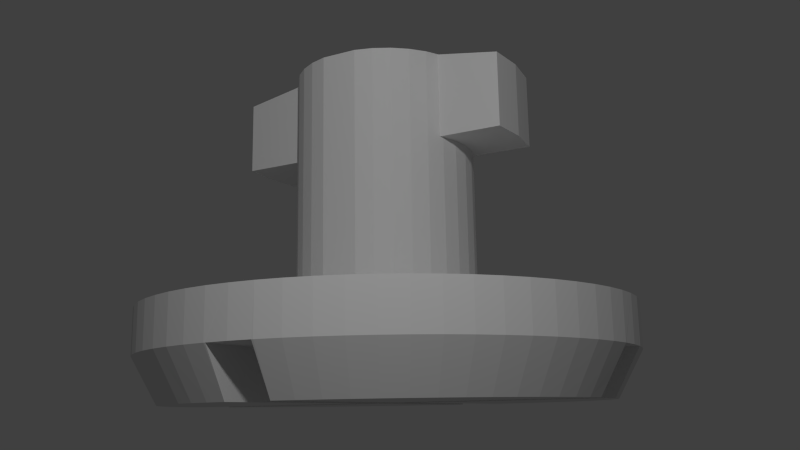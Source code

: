 # Source: cederom-lazer-paname-window-clips-1.1.blend  (saved by Blender 2.72.0; exported with 4.5.12 LTS)
import bpy
from mathutils import Matrix  # noqa: F401  (used for matrix-valued properties, if any)

bpy.ops.wm.read_factory_settings(use_empty=True)
scene = bpy.context.scene
scene.name = 'Scene'

# ---- collections
col_collection_1 = bpy.data.collections.new('Collection 1'); scene.collection.children.link(col_collection_1)

# ---- world
world_world = bpy.data.worlds.new('World'); scene.world = world_world
world_world.color = (0.05088, 0.05088, 0.05088)
world_world.use_sun_shadow = False
world_world.sun_shadow_jitter_overblur = 0.0
world_world.cycles.sampling_method = 'MANUAL'
world_world.cycles.sample_map_resolution = 256

# ---- cameras
cam_camera = bpy.data.cameras.new('Camera')
cam_camera.clip_end = 100.0
cam_camera.lens = 35.0
cam_camera.sensor_width = 32.0
cam_camera.sensor_height = 18.0
cam_camera.ortho_scale = 7.314
cam_camera.dof.focus_distance = 0.0
cam_camera.dof.aperture_fstop = 128.0

# ---- lights
light_lamp = bpy.data.lights.new('Lamp', 'POINT')
light_lamp.transmission_factor = 0.0
light_lamp.cutoff_distance = 30.0
light_lamp.energy = 100.0
light_lamp.shadow_buffer_clip_start = 1.001
light_lamp.shadow_soft_size = 0.1
light_lamp.shadow_maximum_resolution = 0.006
light_lamp.use_absolute_resolution = True
light_lamp.cycles.use_multiple_importance_sampling = False

# ---- meshes
me_circle_001 = bpy.data.meshes.new('Circle.001')
me_circle_001.from_pydata([(-0.6337, 0.169, -0.05), (-0.65, 4.907e-08, -0.05), (-0.6337, -0.169, -0.05), (0.6337, 0.169, -0.38), (0.65, 6.276e-07, -0.38), (0.6337, -0.169, -0.38), (-0.6337, -0.169, -0.38), (-0.65, 4.907e-08, -0.38), (-0.6337, 0.169, -0.38), (0.6337, -0.169, -0.05), (0.65, 6.276e-07, -0.05), (0.6337, 0.169, -0.05), (-0.3532, 0.169, 0.0), (-0.3532, -0.169, 0.0), (-0.3532, -0.169, -0.38), (-0.3532, 0.169, -0.38), (0.3532, 0.169, -0.38), (0.3532, -0.169, -0.38), (0.3532, -0.169, 0.0), (0.3532, 0.169, 0.0), (-0.1531, 0.3696, -1.1), (-0.07804, 0.3923, 0.0), (-0.1531, 0.3696, 0.0), (-0.2222, 0.3326, 0.0), (-0.2828, 0.2828, 0.0), (-0.3326, 0.2222, 0.0), (-0.3696, 0.1531, 0.0), (-0.3923, 0.07804, 0.0), (-0.4, 3.02e-08, 0.0), (-0.3923, -0.07804, 0.0), (-0.3696, -0.1531, 0.0), (-0.3326, -0.2222, 0.0), (-0.2828, -0.2828, 0.0), (-0.2222, -0.3326, 0.0), (-0.1531, -0.3696, 0.0), (-0.07804, -0.3923, 0.0), (-0.07804, 0.3923, -1.1), (0.07804, -0.3923, 0.0), (0.1531, -0.3696, 0.0), (0.2222, -0.3326, 0.0), (0.2828, -0.2828, 0.0), (0.3326, -0.2222, 0.0), (0.3696, -0.1531, 0.0), (0.3923, -0.07804, 0.0), (0.4, 3.862e-07, 0.0), (0.3923, 0.07804, 0.0), (0.3696, 0.1531, 0.0), (0.3326, 0.2222, 0.0), (0.2828, 0.2828, 0.0), (0.2222, 0.3326, 0.0), (0.1531, 0.3696, 0.0), (0.07804, 0.3923, 0.0), (-0.2222, 0.3326, -1.1), (-0.2828, 0.2828, -1.1), (-0.3326, 0.2222, -1.1), (-0.3696, 0.1531, -1.1), (-0.3923, 0.07804, -1.1), (-0.4, 3.02e-08, -1.1), (-0.3923, -0.07804, -1.1), (-0.3696, -0.1531, -1.1), (-0.3326, -0.2222, -1.1), (-0.2828, -0.2828, -1.1), (-0.2222, -0.3326, -1.1), (-0.1531, -0.3696, -1.1), (-0.07804, -0.3923, -1.1), (0.07804, -0.3923, -1.1), (0.1531, -0.3696, -1.1), (0.2222, -0.3326, -1.1), (0.2828, -0.2828, -1.1), (0.3326, -0.2222, -1.1), (0.3696, -0.1531, -1.1), (0.3923, -0.07804, -1.1), (0.4, 3.862e-07, -1.1), (0.3923, 0.07804, -1.1), (0.3696, 0.1531, -1.1), (0.3326, 0.2222, -1.1), (0.2828, 0.2828, -1.1), (0.2222, 0.3326, -1.1), (0.1531, 0.3696, -1.1), (0.07804, 0.3923, -1.1), (-0.07804, 0.3923, -1.1), (-0.07804, -0.3923, -1.1), (0.07804, -0.3923, -1.1), (0.07804, 0.3923, -1.1), (-0.07804, 0.3923, -1.1), (-0.07804, -0.3923, -1.1), (0.07804, -0.3923, -1.1), (0.07804, 0.3923, -1.1), (-0.07804, 0.3923, -5.96e-08), (-0.07804, -0.3923, -5.96e-08), (0.07804, -0.3923, -5.96e-08), (0.07804, 0.3923, -5.96e-08)], [], [(10, 9, 5, 4), (2, 1, 7, 6), (11, 10, 4, 3), (1, 0, 8, 7), (2, 6, 14, 13), (8, 0, 12, 15), (5, 9, 18, 17), (11, 3, 16, 19), (1, 2, 13, 30, 29, 28, 27, 26, 12, 0), (10, 11, 19, 46, 45, 44, 43, 42, 18, 9), (7, 8, 15, 14, 6), (4, 5, 17, 16, 3), (32, 31, 60, 61), (46, 45, 73, 74), (33, 32, 61, 62), (47, 46, 74, 75), (34, 33, 62, 63), (48, 47, 75, 76), (35, 34, 63, 64), (22, 21, 36, 20), (49, 48, 76, 77), (37, 51, 79, 65), (23, 22, 20, 52), (50, 49, 77, 78), (21, 35, 64, 36), (24, 23, 52, 53), (51, 50, 78, 79), (38, 37, 65, 66), (25, 24, 53, 54), (39, 38, 66, 67), (26, 25, 54, 55), (40, 39, 67, 68), (27, 26, 55, 56), (41, 40, 68, 69), (28, 27, 56, 57), (42, 41, 69, 70), (29, 28, 57, 58), (43, 42, 70, 71), (30, 29, 58, 59), (44, 43, 71, 72), (31, 30, 59, 60), (45, 44, 72, 73), (22, 23, 24, 25, 26, 27, 28, 29, 30, 31, 32, 33, 34, 35, 21), (37, 38, 39, 40, 41, 42, 43, 44, 45, 46, 47, 48, 49, 50, 51), (36, 64, 81, 80), (65, 79, 83, 82), (80, 81, 85, 84), (82, 83, 87, 86), (84, 85, 89, 88), (86, 87, 91, 90), (90, 91, 88, 89), (85, 86, 90, 89), (88, 91, 87, 84)])
me_circle_001.use_remesh_preserve_volume = False
me_circle_001.use_remesh_preserve_attributes = False
me_circle_001.use_mirror_vertex_groups = False
me_circle_001.update()
me_circle = bpy.data.meshes.new('Circle')
me_circle.from_pydata([(1.053, -0.3193, 0.0), (1.079, -0.2146, 0.0), (1.079, -0.2146, -0.2), (1.053, -0.3193, -0.2), (1.016, -0.421, 0.0), (1.016, -0.421, -0.2), (-0.1078, 1.095, 0.0), (0.0, 1.1, 0.0), (0.1078, 1.095, 0.0), (0.2146, 1.079, 0.0), (0.3193, 1.053, 0.0), (0.421, 1.016, 0.0), (0.5185, 0.9701, 0.0), (0.6111, 0.9146, 0.0), (0.6978, 0.8503, 0.0), (0.7778, 0.7778, 0.0), (0.8503, 0.6978, 0.0), (0.9146, 0.6111, 0.0), (0.9701, 0.5185, 0.0), (1.016, 0.421, 0.0), (1.053, 0.3193, 0.0), (1.079, 0.2146, 0.0), (1.095, 0.1078, 0.0), (1.1, -5.114e-07, 0.0), (1.095, -0.1078, 0.0), (0.9701, -0.5185, 0.0), (0.9146, -0.6111, 0.0), (0.8503, -0.6978, 0.0), (0.7778, -0.7778, 0.0), (0.6978, -0.8503, 0.0), (0.6111, -0.9146, 0.0), (0.5185, -0.9701, 0.0), (0.421, -1.016, 0.0), (0.3193, -1.053, 0.0), (0.2146, -1.079, 0.0), (0.1078, -1.095, 0.0), (8.829e-07, -1.1, 0.0), (-0.1078, -1.095, 0.0), (-0.2146, -1.079, 0.0), (-0.3193, -1.053, 0.0), (-0.421, -1.016, 0.0), (-0.5185, -0.9701, 0.0), (-0.6111, -0.9146, 0.0), (-0.6978, -0.8503, 0.0), (-0.7778, -0.7778, 0.0), (-0.8503, -0.6978, 0.0), (-0.9146, -0.6111, 0.0), (-0.9701, -0.5185, 0.0), (-1.016, -0.421, 0.0), (-1.053, -0.3193, 0.0), (-1.079, -0.2146, 0.0), (-1.095, -0.1078, 0.0), (-1.1, -1.792e-07, 0.0), (-1.095, 0.1078, 0.0), (-1.079, 0.2146, 0.0), (-1.053, 0.3193, 0.0), (-1.016, 0.421, 0.0), (-0.9701, 0.5185, 0.0), (-0.9146, 0.6111, 0.0), (-0.8503, 0.6978, 0.0), (-0.7778, 0.7778, 0.0), (-0.6978, 0.8503, 0.0), (-0.6111, 0.9146, 0.0), (-0.5185, 0.9701, 0.0), (-0.421, 1.016, 0.0), (-0.3193, 1.053, 0.0), (-0.2146, 1.079, 0.0), (1.095, -0.1078, -0.2), (0.971, -0.1931, -0.4), (0.9474, -0.2874, -0.4), (0.9701, -0.5185, -0.2), (0.9146, -0.3789, -0.4), (-0.2146, 1.079, -0.2), (-0.1078, 1.095, -0.2), (-0.1, 1.095, -0.2), (0.0, 1.1, -0.2), (0.1, 1.095, -0.2), (0.1078, 1.095, -0.2), (0.2146, 1.079, -0.2), (0.3193, 1.053, -0.2), (0.421, 1.016, -0.2), (0.5185, 0.9701, -0.2), (0.6111, 0.9146, -0.2), (0.6978, 0.8503, -0.2), (0.7778, 0.7778, -0.2), (0.8503, 0.6978, -0.2), (0.9146, 0.6111, -0.2), (0.9701, 0.5185, -0.2), (1.016, 0.421, -0.2), (1.053, 0.3193, -0.2), (1.079, 0.2146, -0.2), (1.095, 0.1078, -0.2), (1.095, 0.1, -0.2), (1.1, -5.114e-07, -0.2), (1.095, -0.1, -0.2), (0.9146, -0.6111, -0.2), (0.8503, -0.6978, -0.2), (0.7778, -0.7778, -0.2), (0.6978, -0.8503, -0.2), (0.6111, -0.9146, -0.2), (0.5185, -0.9701, -0.2), (0.421, -1.016, -0.2), (0.3193, -1.053, -0.2), (0.2146, -1.079, -0.2), (0.1078, -1.095, -0.2), (0.1, -1.095, -0.2), (8.829e-07, -1.1, -0.2), (-0.1, -1.095, -0.2), (-0.1078, -1.095, -0.2), (-0.2146, -1.079, -0.2), (-0.3193, -1.053, -0.2), (-0.421, -1.016, -0.2), (-0.5185, -0.9701, -0.2), (-0.6111, -0.9146, -0.2), (-0.6978, -0.8503, -0.2), (-0.7778, -0.7778, -0.2), (-0.8503, -0.6978, -0.2), (-0.9146, -0.6111, -0.2), (-0.9701, -0.5185, -0.2), (-1.016, -0.421, -0.2), (-1.053, -0.3193, -0.2), (-1.079, -0.2146, -0.2), (-1.095, -0.1078, -0.2), (-1.095, -0.1, -0.2), (-1.1, -1.792e-07, -0.2), (-1.095, 0.1, -0.2), (-1.095, 0.1078, -0.2), (-1.079, 0.2146, -0.2), (-1.053, 0.3193, -0.2), (-1.016, 0.421, -0.2), (-0.9701, 0.5185, -0.2), (-0.9146, 0.6111, -0.2), (-0.8503, 0.6978, -0.2), (-0.7778, 0.7778, -0.2), (-0.6978, 0.8503, -0.2), (-0.6111, 0.9146, -0.2), (-0.5185, 0.9701, -0.2), (-0.421, 1.016, -0.2), (-0.3193, 1.053, -0.2), (0.9848, -0.1, -0.4), (1.015, -0.1, -0.345), (0.1, -0.9848, -0.4), (0.1931, -0.971, -0.4), (0.2874, -0.9474, -0.4), (0.3789, -0.9146, -0.4), (0.4667, -0.8731, -0.4), (0.55, -0.8232, -0.4), (0.6281, -0.7653, -0.4), (0.7, -0.7, -0.4), (0.7653, -0.628, -0.4), (0.8232, -0.55, -0.4), (0.8731, -0.4667, -0.4), (0.1, -0.1, -0.4), (-0.1, 1.015, -0.345), (-0.1931, 0.971, -0.4), (-0.1, 0.9848, -0.4), (0.1, 1.015, -0.3451), (0.1, 0.9848, -0.4), (0.1931, 0.971, -0.4), (0.2874, 0.9474, -0.4), (0.3789, 0.9146, -0.4), (0.4667, 0.8731, -0.4), (0.55, 0.8232, -0.4), (0.6281, 0.7653, -0.4), (0.7, 0.7, -0.4), (0.7653, 0.628, -0.4), (0.8232, 0.55, -0.4), (0.8731, 0.4667, -0.4), (0.9146, 0.3789, -0.4), (0.9474, 0.2874, -0.4), (0.971, 0.1931, -0.4), (1.015, 0.1, -0.345), (0.9848, 0.1, -0.4), (0.1, -1.015, -0.3451), (-0.1, -1.015, -0.345), (-0.1, -0.9848, -0.4), (-0.1931, -0.971, -0.4), (-0.2874, -0.9474, -0.4), (-0.3789, -0.9146, -0.4), (-0.4667, -0.8731, -0.4), (-0.55, -0.8232, -0.4), (-0.628, -0.7653, -0.4), (-0.7, -0.7, -0.4), (-0.7653, -0.628, -0.4), (-0.8232, -0.55, -0.4), (-0.8731, -0.4667, -0.4), (-0.9146, -0.3789, -0.4), (-0.9474, -0.2874, -0.4), (-0.971, -0.1931, -0.4), (-1.015, -0.1, -0.345), (-0.9848, -0.1, -0.4), (-1.015, 0.1, -0.345), (-0.9848, 0.1, -0.4), (-0.971, 0.1931, -0.4), (-0.9474, 0.2874, -0.4), (-0.9146, 0.3789, -0.4), (-0.8731, 0.4667, -0.4), (-0.8232, 0.55, -0.4), (-0.7653, 0.628, -0.4), (-0.7, 0.7, -0.4), (-0.628, 0.7653, -0.4), (-0.55, 0.8232, -0.4), (-0.4667, 0.8731, -0.4), (-0.3789, 0.9146, -0.4), (-0.2874, 0.9474, -0.4), (-0.1, 0.1, -0.4), (0.1, 0.1, -0.4), (-0.1, -0.1, -0.4), (-0.1, 0.1, -0.2), (0.1, 0.1, -0.2), (-0.1, -0.1, -0.2), (0.1, -0.1, -0.2)], [], [(0, 1, 2, 3), (4, 0, 3, 5), (6, 7, 8, 9, 10, 11, 12, 13, 14, 15, 16, 17, 18, 19, 20, 21, 22, 23, 24, 1, 0, 4, 25, 26, 27, 28, 29, 30, 31, 32, 33, 34, 35, 36, 37, 38, 39, 40, 41, 42, 43, 44, 45, 46, 47, 48, 49, 50, 51, 52, 53, 54, 55, 56, 57, 58, 59, 60, 61, 62, 63, 64, 65, 66), (1, 24, 67, 2), (3, 2, 68, 69), (25, 4, 5, 70), (5, 3, 69, 71), (6, 66, 72, 73), (7, 6, 73, 74, 75), (8, 7, 75, 76, 77), (9, 8, 77, 78), (10, 9, 78, 79), (11, 10, 79, 80), (12, 11, 80, 81), (13, 12, 81, 82), (14, 13, 82, 83), (15, 14, 83, 84), (16, 15, 84, 85), (17, 16, 85, 86), (18, 17, 86, 87), (19, 18, 87, 88), (20, 19, 88, 89), (21, 20, 89, 90), (22, 21, 90, 91), (23, 22, 91, 92, 93), (24, 23, 93, 94, 67), (26, 25, 70, 95), (27, 26, 95, 96), (28, 27, 96, 97), (29, 28, 97, 98), (30, 29, 98, 99), (31, 30, 99, 100), (32, 31, 100, 101), (33, 32, 101, 102), (34, 33, 102, 103), (35, 34, 103, 104), (36, 35, 104, 105, 106), (37, 36, 106, 107, 108), (38, 37, 108, 109), (39, 38, 109, 110), (40, 39, 110, 111), (41, 40, 111, 112), (42, 41, 112, 113), (43, 42, 113, 114), (44, 43, 114, 115), (45, 44, 115, 116), (46, 45, 116, 117), (47, 46, 117, 118), (48, 47, 118, 119), (49, 48, 119, 120), (50, 49, 120, 121), (51, 50, 121, 122), (52, 51, 122, 123, 124), (53, 52, 124, 125, 126), (54, 53, 126, 127), (55, 54, 127, 128), (56, 55, 128, 129), (57, 56, 129, 130), (58, 57, 130, 131), (59, 58, 131, 132), (60, 59, 132, 133), (61, 60, 133, 134), (62, 61, 134, 135), (63, 62, 135, 136), (64, 63, 136, 137), (65, 64, 137, 138), (66, 65, 138, 72), (139, 68, 2, 67, 140), (141, 142, 143, 144, 145, 146, 147, 148, 149, 150, 151, 71, 69, 68, 139, 152), (70, 5, 71, 151), (153, 73, 72, 154, 155), (74, 73, 153), (156, 77, 76), (157, 158, 78, 77, 156), (79, 78, 158, 159), (80, 79, 159, 160), (81, 80, 160, 161), (82, 81, 161, 162), (83, 82, 162, 163), (84, 83, 163, 164), (85, 84, 164, 165), (86, 85, 165, 166), (87, 86, 166, 167), (88, 87, 167, 168), (89, 88, 168, 169), (90, 89, 169, 170), (171, 91, 90, 170, 172), (92, 91, 171), (140, 67, 94), (95, 70, 151, 150), (96, 95, 150, 149), (97, 96, 149, 148), (98, 97, 148, 147), (99, 98, 147, 146), (100, 99, 146, 145), (101, 100, 145, 144), (102, 101, 144, 143), (103, 102, 143, 142), (173, 104, 103, 142, 141), (105, 104, 173), (174, 108, 107), (175, 176, 109, 108, 174), (110, 109, 176, 177), (111, 110, 177, 178), (112, 111, 178, 179), (113, 112, 179, 180), (114, 113, 180, 181), (115, 114, 181, 182), (116, 115, 182, 183), (117, 116, 183, 184), (118, 117, 184, 185), (119, 118, 185, 186), (120, 119, 186, 187), (121, 120, 187, 188), (189, 122, 121, 188, 190), (123, 122, 189), (191, 126, 125), (192, 193, 127, 126, 191), (128, 127, 193, 194), (129, 128, 194, 195), (130, 129, 195, 196), (131, 130, 196, 197), (132, 131, 197, 198), (133, 132, 198, 199), (134, 133, 199, 200), (135, 134, 200, 201), (136, 135, 201, 202), (137, 136, 202, 203), (138, 137, 203, 204), (72, 138, 204, 154), (155, 154, 204, 203, 202, 201, 200, 199, 198, 197, 196, 195, 194, 193, 192, 205), (172, 170, 169, 168, 167, 166, 165, 164, 163, 162, 161, 160, 159, 158, 157, 206), (190, 188, 187, 186, 185, 184, 183, 182, 181, 180, 179, 178, 177, 176, 175, 207), (208, 74, 153, 155, 205), (125, 208, 205, 192, 191), (209, 76, 75, 74, 208), (208, 125, 124, 123, 210), (211, 209, 208, 210), (76, 209, 206, 157, 156), (210, 123, 189, 190, 207), (105, 211, 210, 107, 106), (92, 209, 211, 94, 93), (209, 92, 171, 172, 206), (107, 210, 207, 175, 174), (211, 105, 173, 141, 152), (94, 211, 152, 139, 140)])
me_circle.use_remesh_preserve_volume = False
me_circle.use_remesh_preserve_attributes = False
me_circle.use_mirror_vertex_groups = False
me_circle.update()

# ---- objects
ob_circle_001 = bpy.data.objects.new('Circle.001', me_circle_001)
ob_circle = bpy.data.objects.new('Circle', me_circle)
ob_lamp = bpy.data.objects.new('Lamp', light_lamp)
ob_camera = bpy.data.objects.new('Camera', cam_camera)

# ---- transforms, parenting, visibility, modifiers, constraints
ob_circle_001.location = (0.0, 0.0, 1.1)
ob_circle_001.scale = (1.025, 1.025, 1.0)
ob_circle_001.lineart.crease_threshold = 0.0
ob_circle.location = (0.0, 0.0, 0.0)
ob_circle.lineart.crease_threshold = 0.0
ob_lamp.location = (1.753, -2.991, 1.436)
ob_lamp.rotation_euler = (0.6503, 0.05522, 1.866)
ob_lamp.lock_rotations_4d = False
ob_lamp.empty_display_type = 'ARROWS'
ob_lamp.color = (0.0, 0.0, 0.0, 0.0)
ob_lamp.lineart.crease_threshold = 0.0
ob_camera.location = (1.956, -3.422, -0.4617)
ob_camera.rotation_euler = (1.787, 0.01559, 0.5068)
ob_camera.lock_rotations_4d = False
ob_camera.empty_display_type = 'ARROWS'
ob_camera.color = (0.0, 0.0, 0.0, 0.0)
ob_camera.display_type = 'WIRE'
ob_camera.lineart.crease_threshold = 0.0

# ---- collection membership
col_collection_1.objects.link(ob_circle_001)
col_collection_1.objects.link(ob_circle)
col_collection_1.objects.link(ob_lamp)
col_collection_1.objects.link(ob_camera)

# ---- scene / render settings (as saved in the file)
scene.camera = ob_camera
scene.frame_start = 1; scene.frame_end = 250; scene.frame_set(1)
scene.render.engine = 'BLENDER_EEVEE_NEXT'
scene.render.resolution_percentage = 50
scene.render.dither_intensity = 0.0
scene.cycles.use_denoising = False
scene.cycles.samples = 10
scene.cycles.sampling_pattern = 'TABULATED_SOBOL'
scene.cycles.light_sampling_threshold = 0.0
scene.cycles.use_adaptive_sampling = False
scene.cycles.use_light_tree = False
scene.cycles.blur_glossy = 0.0
scene.cycles.pixel_filter_type = 'GAUSSIAN'
scene.cycles.sample_clamp_indirect = 0.0
scene.view_settings.view_transform = 'Standard'
scene.unit_settings.scale_length = 0.01
bpy.context.view_layer.update()
